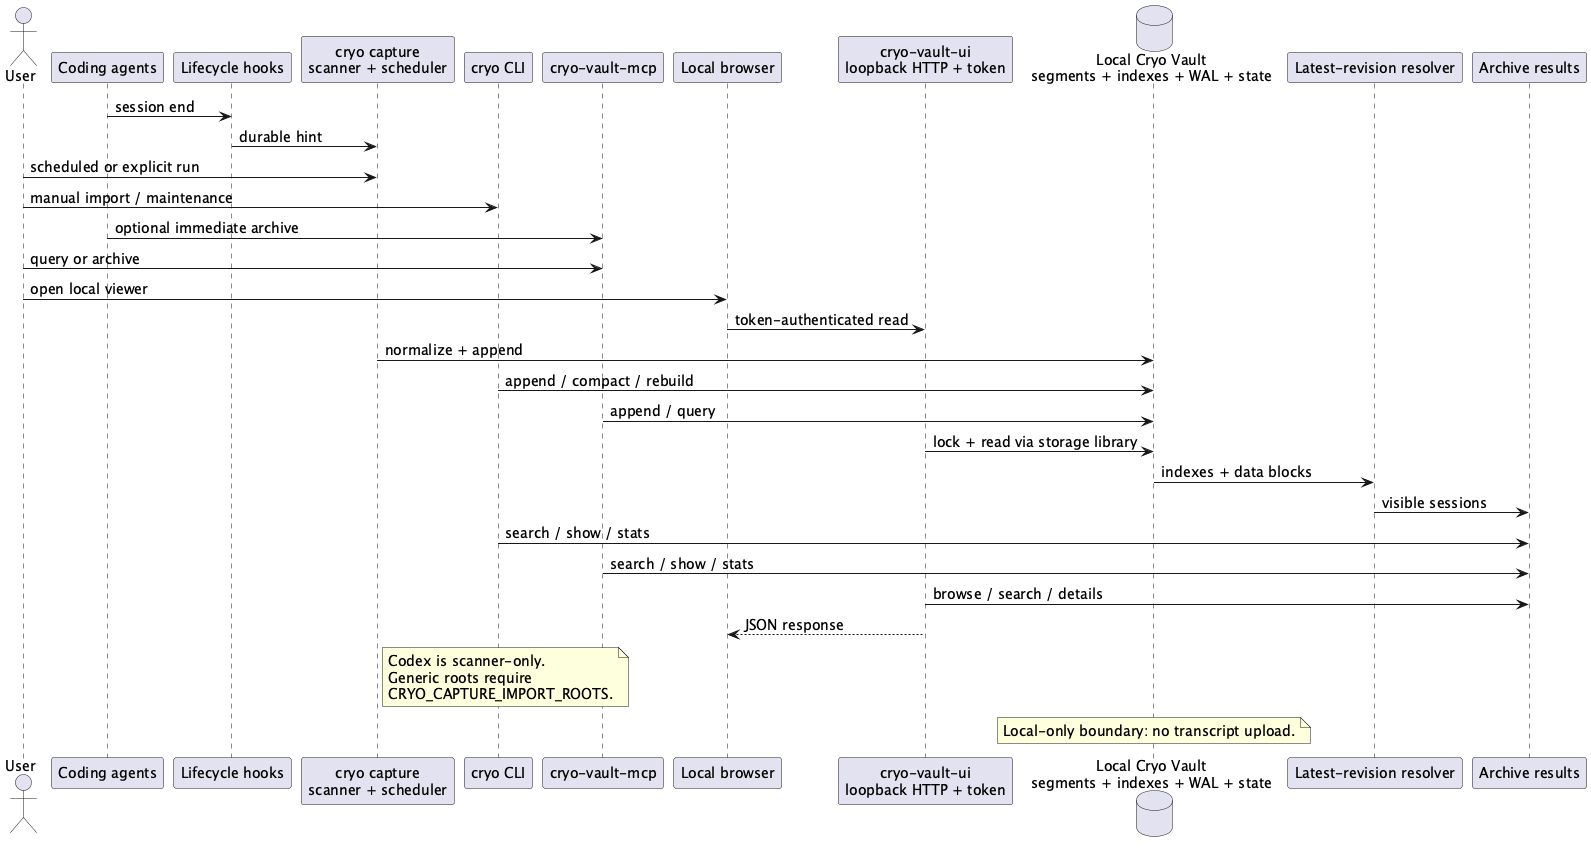

The diagram above was rendered by PlantUML. Its source (embedded in the PNG):
@startuml Cryo Architecture Overview
skinparam shadowing false
skinparam defaultFontSize 14

actor User
participant "Coding agents" as Agents
participant "Lifecycle hooks" as Hooks
participant "cryo capture\nscanner + scheduler" as Capture
participant "cryo CLI" as CLI
participant "cryo-vault-mcp" as MCP
participant "Local browser" as Browser
participant "cryo-vault-ui\nloopback HTTP + token" as Viewer
database "Local Cryo Vault\nsegments + indexes + WAL + state" as Vault
participant "Latest-revision resolver" as Resolver
participant "Archive results" as Results

Agents -> Hooks: session end
Hooks -> Capture: durable hint
User -> Capture: scheduled or explicit run
User -> CLI: manual import / maintenance
Agents -> MCP: optional immediate archive
User -> MCP: query or archive
User -> Browser: open local viewer
Browser -> Viewer: token-authenticated read
Capture -> Vault: normalize + append
CLI -> Vault: append / compact / rebuild
MCP -> Vault: append / query
Viewer -> Vault: lock + read via storage library
Vault -> Resolver: indexes + data blocks
Resolver -> Results: visible sessions
CLI -> Results: search / show / stats
MCP -> Results: search / show / stats
Viewer -> Results: browse / search / details
Viewer --> Browser: JSON response

note right of Capture
Codex is scanner-only.
Generic roots require
CRYO_CAPTURE_IMPORT_ROOTS.
end note

note over Vault
Local-only boundary: no transcript upload.
end note
@enduml